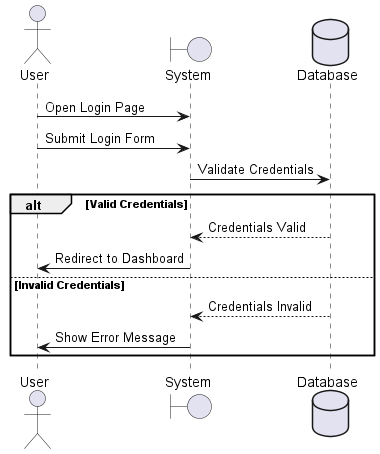

The diagram above was rendered by PlantUML. Its source (embedded in the PNG):
@startuml
actor User
boundary System
database Database

User -> System: Open Login Page
User -> System: Submit Login Form
System -> Database: Validate Credentials
alt Valid Credentials
    Database --> System: Credentials Valid
    System -> User: Redirect to Dashboard
else Invalid Credentials
    Database --> System: Credentials Invalid
    System -> User: Show Error Message
end
@enduml